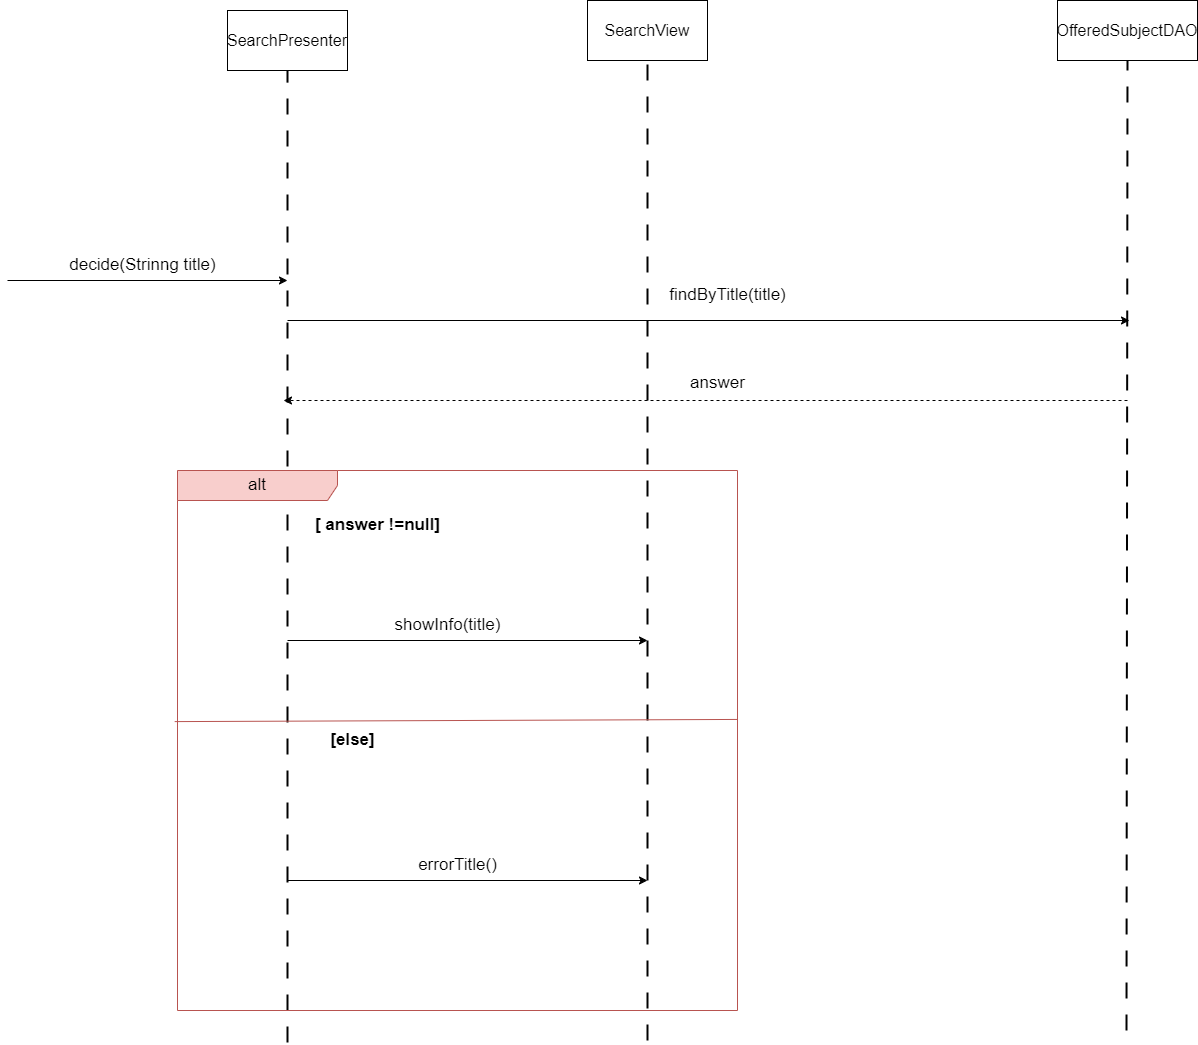

The diagram above was exported from draw.io. Its source (the exported page's mxGraphModel, read from the mxfile embedded in the PNG):
<mxGraphModel dx="1684" dy="881" grid="1" gridSize="10" guides="1" tooltips="1" connect="1" arrows="1" fold="1" page="1" pageScale="1" pageWidth="3300" pageHeight="2339" math="0" shadow="0">
  <root>
    <mxCell id="0" />
    <mxCell id="1" parent="0" />
    <mxCell id="vZMy45HOiXvLZmthKbef-1" value="" style="endArrow=classic;html=1;rounded=0;" edge="1" parent="1">
      <mxGeometry width="50" height="50" relative="1" as="geometry">
        <mxPoint x="40" y="320" as="sourcePoint" />
        <mxPoint x="320" y="320" as="targetPoint" />
      </mxGeometry>
    </mxCell>
    <mxCell id="vZMy45HOiXvLZmthKbef-2" value="decide(Strinng title)" style="text;html=1;align=center;verticalAlign=middle;resizable=0;points=[];autosize=1;strokeColor=none;fillColor=none;fontSize=17;" vertex="1" parent="1">
      <mxGeometry x="90" y="290" width="170" height="30" as="geometry" />
    </mxCell>
    <mxCell id="vZMy45HOiXvLZmthKbef-3" value="&lt;font style=&quot;font-size: 16px;&quot;&gt;SearchPresenter&lt;/font&gt;" style="rounded=0;whiteSpace=wrap;html=1;" vertex="1" parent="1">
      <mxGeometry x="260" y="50" width="120" height="60" as="geometry" />
    </mxCell>
    <mxCell id="vZMy45HOiXvLZmthKbef-4" value="&lt;font style=&quot;font-size: 16px;&quot;&gt;SearchView&lt;/font&gt;" style="rounded=0;whiteSpace=wrap;html=1;" vertex="1" parent="1">
      <mxGeometry x="620" y="40" width="120" height="60" as="geometry" />
    </mxCell>
    <mxCell id="vZMy45HOiXvLZmthKbef-5" value="&lt;font style=&quot;font-size: 16px;&quot;&gt;OfferedSubjectDAO&lt;/font&gt;" style="rounded=0;whiteSpace=wrap;html=1;" vertex="1" parent="1">
      <mxGeometry x="1090" y="40" width="140" height="60" as="geometry" />
    </mxCell>
    <mxCell id="vZMy45HOiXvLZmthKbef-8" value="" style="endArrow=classic;html=1;rounded=0;fontSize=17;" edge="1" parent="1">
      <mxGeometry width="50" height="50" relative="1" as="geometry">
        <mxPoint x="320" y="360" as="sourcePoint" />
        <mxPoint x="1162" y="360" as="targetPoint" />
      </mxGeometry>
    </mxCell>
    <mxCell id="vZMy45HOiXvLZmthKbef-9" value="findByTitle(title)" style="text;html=1;align=center;verticalAlign=middle;resizable=0;points=[];autosize=1;strokeColor=none;fillColor=none;fontSize=17;" vertex="1" parent="1">
      <mxGeometry x="690" y="320" width="140" height="30" as="geometry" />
    </mxCell>
    <mxCell id="vZMy45HOiXvLZmthKbef-10" value="" style="endArrow=classic;html=1;rounded=0;dashed=1;fontSize=17;" edge="1" parent="1">
      <mxGeometry width="50" height="50" relative="1" as="geometry">
        <mxPoint x="1160" y="440" as="sourcePoint" />
        <mxPoint x="316" y="440" as="targetPoint" />
      </mxGeometry>
    </mxCell>
    <mxCell id="vZMy45HOiXvLZmthKbef-11" value="answer" style="text;html=1;align=center;verticalAlign=middle;resizable=0;points=[];autosize=1;strokeColor=none;fillColor=none;fontSize=17;" vertex="1" parent="1">
      <mxGeometry x="710" y="408" width="80" height="30" as="geometry" />
    </mxCell>
    <mxCell id="vZMy45HOiXvLZmthKbef-13" value="" style="endArrow=classic;html=1;rounded=0;fontSize=17;" edge="1" parent="1">
      <mxGeometry width="50" height="50" relative="1" as="geometry">
        <mxPoint x="320" y="680" as="sourcePoint" />
        <mxPoint x="680" y="680" as="targetPoint" />
      </mxGeometry>
    </mxCell>
    <mxCell id="vZMy45HOiXvLZmthKbef-14" value="showInfo(title)" style="text;html=1;align=center;verticalAlign=middle;resizable=0;points=[];autosize=1;strokeColor=none;fillColor=none;fontSize=17;" vertex="1" parent="1">
      <mxGeometry x="415" y="650" width="130" height="30" as="geometry" />
    </mxCell>
    <mxCell id="vZMy45HOiXvLZmthKbef-16" value="" style="endArrow=classic;html=1;rounded=0;fontSize=17;" edge="1" parent="1">
      <mxGeometry width="50" height="50" relative="1" as="geometry">
        <mxPoint x="320" y="920" as="sourcePoint" />
        <mxPoint x="680" y="920" as="targetPoint" />
      </mxGeometry>
    </mxCell>
    <mxCell id="vZMy45HOiXvLZmthKbef-17" value="errorTitle()" style="text;html=1;align=center;verticalAlign=middle;resizable=0;points=[];autosize=1;strokeColor=none;fillColor=none;fontSize=17;" vertex="1" parent="1">
      <mxGeometry x="440" y="890" width="100" height="30" as="geometry" />
    </mxCell>
    <mxCell id="vZMy45HOiXvLZmthKbef-18" value="" style="endArrow=none;dashed=1;html=1;rounded=0;entryX=0.5;entryY=1;entryDx=0;entryDy=0;dashPattern=8 8;strokeWidth=2;" edge="1" parent="1" target="vZMy45HOiXvLZmthKbef-3">
      <mxGeometry width="50" height="50" relative="1" as="geometry">
        <mxPoint x="320" y="1082" as="sourcePoint" />
        <mxPoint x="460" y="380" as="targetPoint" />
      </mxGeometry>
    </mxCell>
    <mxCell id="vZMy45HOiXvLZmthKbef-19" value="" style="endArrow=none;dashed=1;html=1;dashPattern=8 8;strokeWidth=2;rounded=0;entryX=0.5;entryY=1;entryDx=0;entryDy=0;" edge="1" parent="1" target="vZMy45HOiXvLZmthKbef-4">
      <mxGeometry width="50" height="50" relative="1" as="geometry">
        <mxPoint x="680" y="1080" as="sourcePoint" />
        <mxPoint x="460" y="830" as="targetPoint" />
      </mxGeometry>
    </mxCell>
    <mxCell id="vZMy45HOiXvLZmthKbef-20" value="" style="endArrow=none;dashed=1;html=1;rounded=0;entryX=0.5;entryY=1;entryDx=0;entryDy=0;dashPattern=8 8;strokeWidth=2;" edge="1" parent="1" target="vZMy45HOiXvLZmthKbef-5">
      <mxGeometry width="50" height="50" relative="1" as="geometry">
        <mxPoint x="1159" y="1070" as="sourcePoint" />
        <mxPoint x="1220" y="350" as="targetPoint" />
      </mxGeometry>
    </mxCell>
    <mxCell id="vZMy45HOiXvLZmthKbef-21" value="alt" style="shape=umlFrame;whiteSpace=wrap;html=1;pointerEvents=0;recursiveResize=0;container=1;collapsible=0;width=160;fillColor=#f8cecc;strokeColor=#b85450;fontSize=17;" vertex="1" parent="1">
      <mxGeometry x="210" y="510" width="560" height="540" as="geometry" />
    </mxCell>
    <mxCell id="vZMy45HOiXvLZmthKbef-15" value="&lt;b&gt;[else]&lt;/b&gt;" style="text;html=1;align=center;verticalAlign=middle;resizable=0;points=[];autosize=1;strokeColor=none;fillColor=none;fontSize=17;" vertex="1" parent="vZMy45HOiXvLZmthKbef-21">
      <mxGeometry x="140" y="255" width="70" height="30" as="geometry" />
    </mxCell>
    <mxCell id="vZMy45HOiXvLZmthKbef-12" value="&lt;font style=&quot;font-size: 17px;&quot;&gt;&lt;b&gt;[ answer !=null]&lt;/b&gt;&lt;/font&gt;" style="text;html=1;align=center;verticalAlign=middle;resizable=0;points=[];autosize=1;strokeColor=none;fillColor=none;fontSize=17;" vertex="1" parent="vZMy45HOiXvLZmthKbef-21">
      <mxGeometry x="125" y="40" width="150" height="30" as="geometry" />
    </mxCell>
    <mxCell id="vZMy45HOiXvLZmthKbef-22" value="" style="endArrow=none;html=1;rounded=0;exitX=-0.005;exitY=0.465;exitDx=0;exitDy=0;exitPerimeter=0;entryX=1;entryY=0.461;entryDx=0;entryDy=0;entryPerimeter=0;fillColor=#f8cecc;strokeColor=#b85450;fontSize=17;" edge="1" parent="1" source="vZMy45HOiXvLZmthKbef-21" target="vZMy45HOiXvLZmthKbef-21">
      <mxGeometry width="50" height="50" relative="1" as="geometry">
        <mxPoint x="370" y="710" as="sourcePoint" />
        <mxPoint x="420" y="660" as="targetPoint" />
      </mxGeometry>
    </mxCell>
  </root>
</mxGraphModel>